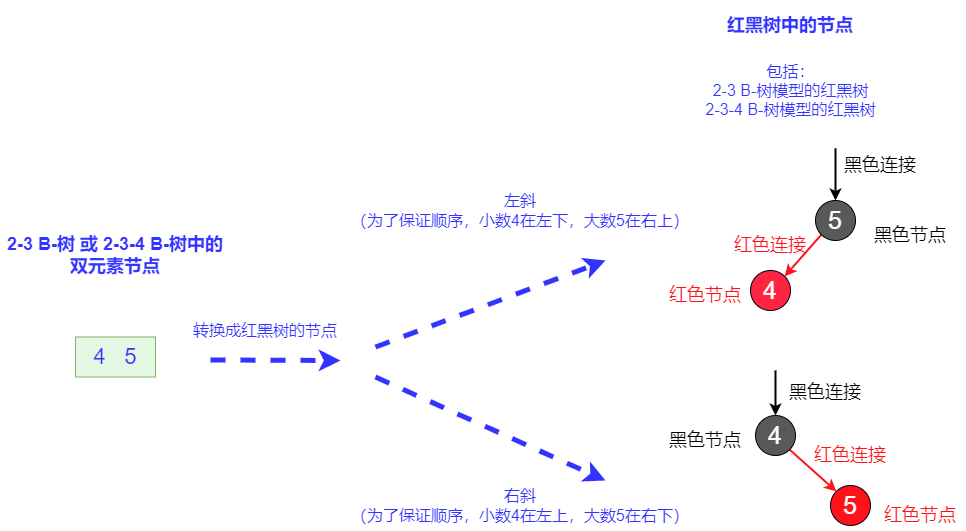

The diagram above was exported from draw.io. Its source (the exported page's mxGraphModel, read from the mxfile embedded in the PNG):
<mxGraphModel dx="1038" dy="641" grid="1" gridSize="10" guides="1" tooltips="1" connect="1" arrows="1" fold="1" page="1" pageScale="1" pageWidth="827" pageHeight="1169" math="0" shadow="0">
  <root>
    <mxCell id="0" />
    <mxCell id="1" parent="0" />
    <mxCell id="ObUz2nIVQlHF09__QefZ-1" value="2-3 B-树 或 2-3-4 B-树中的双元素节点" style="text;html=1;strokeColor=none;fillColor=none;align=center;verticalAlign=middle;whiteSpace=wrap;rounded=0;fontSize=18;fontStyle=1;fontColor=#3333FF;" parent="1" vertex="1">
      <mxGeometry x="45" y="330" width="230" height="50" as="geometry" />
    </mxCell>
    <mxCell id="ObUz2nIVQlHF09__QefZ-2" value="红黑树中的节点" style="text;html=1;strokeColor=none;fillColor=none;align=center;verticalAlign=middle;whiteSpace=wrap;rounded=0;fontSize=18;fontStyle=1;fontColor=#3333FF;" parent="1" vertex="1">
      <mxGeometry x="720" y="100" width="230" height="50" as="geometry" />
    </mxCell>
    <mxCell id="ObUz2nIVQlHF09__QefZ-5" value="" style="endArrow=classic;html=1;rounded=0;fontSize=22;fontColor=#3333FF;strokeColor=#3333FF;strokeWidth=5;fillColor=#FF0000;dashed=1;" parent="1" edge="1">
      <mxGeometry width="50" height="50" relative="1" as="geometry">
        <mxPoint x="255" y="459.5" as="sourcePoint" />
        <mxPoint x="385" y="460" as="targetPoint" />
      </mxGeometry>
    </mxCell>
    <mxCell id="HE7_67Kx2ELr8nlK-kkV-9" style="rounded=0;orthogonalLoop=1;jettySize=auto;html=1;exitX=0;exitY=1;exitDx=0;exitDy=0;entryX=1;entryY=0;entryDx=0;entryDy=0;strokeWidth=2;strokeColor=#FF121A;" parent="1" source="ObUz2nIVQlHF09__QefZ-6" target="HE7_67Kx2ELr8nlK-kkV-8" edge="1">
      <mxGeometry relative="1" as="geometry" />
    </mxCell>
    <mxCell id="ObUz2nIVQlHF09__QefZ-6" value="&lt;font color=&quot;#ffffff&quot; size=&quot;1&quot;&gt;&lt;span style=&quot;font-weight: normal ; font-size: 25px&quot;&gt;5&lt;/span&gt;&lt;/font&gt;" style="ellipse;whiteSpace=wrap;html=1;aspect=fixed;fontSize=22;fontColor=#3333FF;fillColor=#595959;fontStyle=1" parent="1" vertex="1">
      <mxGeometry x="860" y="300" width="40" height="40" as="geometry" />
    </mxCell>
    <mxCell id="ObUz2nIVQlHF09__QefZ-9" value="&lt;font style=&quot;font-size: 18px;&quot;&gt;黑色节点&lt;/font&gt;" style="text;html=1;strokeColor=none;fillColor=none;align=center;verticalAlign=middle;whiteSpace=wrap;rounded=0;fontSize=18;fontColor=#000000;" parent="1" vertex="1">
      <mxGeometry x="910" y="320" width="90" height="30" as="geometry" />
    </mxCell>
    <mxCell id="ObUz2nIVQlHF09__QefZ-11" value="转换成红黑树的节点" style="text;html=1;strokeColor=none;fillColor=none;align=center;verticalAlign=middle;whiteSpace=wrap;rounded=0;fontSize=16;fontColor=#3333FF;" parent="1" vertex="1">
      <mxGeometry x="220" y="410" width="180" height="40" as="geometry" />
    </mxCell>
    <mxCell id="HE7_67Kx2ELr8nlK-kkV-1" value="4&amp;nbsp; &amp;nbsp;5" style="rounded=0;whiteSpace=wrap;html=1;fontSize=22;fillColor=#E3F7E2;strokeColor=#82b366;fontColor=#3333FF;" parent="1" vertex="1">
      <mxGeometry x="120" y="436.5" width="80" height="40" as="geometry" />
    </mxCell>
    <mxCell id="HE7_67Kx2ELr8nlK-kkV-3" value="" style="endArrow=classic;html=1;rounded=0;fontSize=22;fontColor=#3333FF;strokeColor=#3333FF;strokeWidth=5;fillColor=#FF0000;dashed=1;" parent="1" edge="1">
      <mxGeometry width="50" height="50" relative="1" as="geometry">
        <mxPoint x="420" y="446.5" as="sourcePoint" />
        <mxPoint x="650" y="360" as="targetPoint" />
      </mxGeometry>
    </mxCell>
    <mxCell id="HE7_67Kx2ELr8nlK-kkV-4" value="" style="endArrow=classic;html=1;rounded=0;fontSize=22;fontColor=#3333FF;strokeColor=#3333FF;strokeWidth=5;fillColor=#FF0000;dashed=1;" parent="1" edge="1">
      <mxGeometry width="50" height="50" relative="1" as="geometry">
        <mxPoint x="420" y="476.5" as="sourcePoint" />
        <mxPoint x="650" y="580" as="targetPoint" />
      </mxGeometry>
    </mxCell>
    <mxCell id="HE7_67Kx2ELr8nlK-kkV-5" value="左斜&lt;br&gt;（为了保证顺序，小数4在左下，大数5在右上）" style="text;html=1;strokeColor=none;fillColor=none;align=center;verticalAlign=middle;whiteSpace=wrap;rounded=0;fontSize=16;fontColor=#3333FF;" parent="1" vertex="1">
      <mxGeometry x="390" y="290" width="350" height="40" as="geometry" />
    </mxCell>
    <mxCell id="HE7_67Kx2ELr8nlK-kkV-8" value="&lt;font color=&quot;#ffffff&quot; size=&quot;1&quot;&gt;&lt;span style=&quot;font-weight: normal ; font-size: 25px&quot;&gt;4&lt;/span&gt;&lt;/font&gt;" style="ellipse;whiteSpace=wrap;html=1;aspect=fixed;fontSize=22;fontColor=#3333FF;fillColor=#FF2441;fontStyle=1" parent="1" vertex="1">
      <mxGeometry x="795" y="370" width="40" height="40" as="geometry" />
    </mxCell>
    <mxCell id="HE7_67Kx2ELr8nlK-kkV-10" value="&lt;font style=&quot;font-size: 18px&quot;&gt;红色连接&lt;/font&gt;" style="text;html=1;strokeColor=none;fillColor=none;align=center;verticalAlign=middle;whiteSpace=wrap;rounded=0;fontSize=18;fontColor=#FF121A;" parent="1" vertex="1">
      <mxGeometry x="770" y="330" width="90" height="30" as="geometry" />
    </mxCell>
    <mxCell id="HE7_67Kx2ELr8nlK-kkV-11" value="&lt;font style=&quot;font-size: 18px&quot;&gt;红色节点&lt;/font&gt;" style="text;html=1;strokeColor=none;fillColor=none;align=center;verticalAlign=middle;whiteSpace=wrap;rounded=0;fontSize=18;fontColor=#FF121A;" parent="1" vertex="1">
      <mxGeometry x="705" y="380" width="90" height="30" as="geometry" />
    </mxCell>
    <mxCell id="HE7_67Kx2ELr8nlK-kkV-13" value="&lt;font color=&quot;#ffffff&quot; size=&quot;1&quot;&gt;&lt;span style=&quot;font-weight: normal ; font-size: 25px&quot;&gt;5&lt;/span&gt;&lt;/font&gt;" style="ellipse;whiteSpace=wrap;html=1;aspect=fixed;fontSize=22;fontColor=#3333FF;fillColor=#FF121A;fontStyle=1" parent="1" vertex="1">
      <mxGeometry x="875" y="585" width="40" height="40" as="geometry" />
    </mxCell>
    <mxCell id="HE7_67Kx2ELr8nlK-kkV-14" value="" style="endArrow=classic;html=1;rounded=0;fontSize=25;fontColor=#FFFFFF;entryX=0;entryY=0;entryDx=0;entryDy=0;strokeWidth=2;exitX=1;exitY=1;exitDx=0;exitDy=0;strokeColor=#FF121A;" parent="1" source="HE7_67Kx2ELr8nlK-kkV-18" target="HE7_67Kx2ELr8nlK-kkV-13" edge="1">
      <mxGeometry width="50" height="50" relative="1" as="geometry">
        <mxPoint x="875" y="545" as="sourcePoint" />
        <mxPoint x="885" y="485" as="targetPoint" />
      </mxGeometry>
    </mxCell>
    <mxCell id="HE7_67Kx2ELr8nlK-kkV-16" value="&lt;font style=&quot;font-size: 18px;&quot;&gt;黑色节点&lt;/font&gt;" style="text;html=1;strokeColor=none;fillColor=none;align=center;verticalAlign=middle;whiteSpace=wrap;rounded=0;fontSize=18;fontColor=#000000;" parent="1" vertex="1">
      <mxGeometry x="705" y="525" width="90" height="30" as="geometry" />
    </mxCell>
    <mxCell id="HE7_67Kx2ELr8nlK-kkV-18" value="&lt;font color=&quot;#ffffff&quot; size=&quot;1&quot;&gt;&lt;span style=&quot;font-weight: normal ; font-size: 25px&quot;&gt;4&lt;/span&gt;&lt;/font&gt;" style="ellipse;whiteSpace=wrap;html=1;aspect=fixed;fontSize=22;fontColor=#3333FF;fillColor=#595959;fontStyle=1" parent="1" vertex="1">
      <mxGeometry x="800" y="515" width="40" height="40" as="geometry" />
    </mxCell>
    <mxCell id="HE7_67Kx2ELr8nlK-kkV-20" value="&lt;font style=&quot;font-size: 18px&quot;&gt;红色节点&lt;/font&gt;" style="text;html=1;strokeColor=none;fillColor=none;align=center;verticalAlign=middle;whiteSpace=wrap;rounded=0;fontSize=18;fontColor=#FF121A;" parent="1" vertex="1">
      <mxGeometry x="920" y="600" width="90" height="30" as="geometry" />
    </mxCell>
    <mxCell id="HE7_67Kx2ELr8nlK-kkV-24" value="右斜&lt;br&gt;（为了保证顺序，小数4在左上，大数5在右下）" style="text;html=1;strokeColor=none;fillColor=none;align=center;verticalAlign=middle;whiteSpace=wrap;rounded=0;fontSize=16;fontColor=#3333FF;" parent="1" vertex="1">
      <mxGeometry x="390" y="585" width="350" height="40" as="geometry" />
    </mxCell>
    <mxCell id="T9ja8qlC-A7X6XeKds0R-1" value="&lt;font style=&quot;font-size: 18px&quot;&gt;红色连接&lt;/font&gt;" style="text;html=1;strokeColor=none;fillColor=none;align=center;verticalAlign=middle;whiteSpace=wrap;rounded=0;fontSize=18;fontColor=#FF121A;" parent="1" vertex="1">
      <mxGeometry x="850" y="540" width="90" height="30" as="geometry" />
    </mxCell>
    <mxCell id="YxJoz4jgh0GekArwg8D_-1" style="rounded=0;orthogonalLoop=1;jettySize=auto;html=1;entryX=0.5;entryY=0;entryDx=0;entryDy=0;strokeWidth=2;strokeColor=#000000;" parent="1" target="ObUz2nIVQlHF09__QefZ-6" edge="1">
      <mxGeometry relative="1" as="geometry">
        <mxPoint x="880" y="248" as="sourcePoint" />
        <mxPoint x="915.0021356237311" y="289.9978643762689" as="targetPoint" />
      </mxGeometry>
    </mxCell>
    <mxCell id="YxJoz4jgh0GekArwg8D_-2" value="&lt;font style=&quot;font-size: 18px&quot;&gt;黑色连接&lt;/font&gt;" style="text;html=1;strokeColor=none;fillColor=none;align=center;verticalAlign=middle;whiteSpace=wrap;rounded=0;fontSize=18;fontColor=#000000;" parent="1" vertex="1">
      <mxGeometry x="880" y="250" width="90" height="30" as="geometry" />
    </mxCell>
    <mxCell id="YxJoz4jgh0GekArwg8D_-3" style="rounded=0;orthogonalLoop=1;jettySize=auto;html=1;entryX=0.5;entryY=0;entryDx=0;entryDy=0;strokeWidth=2;strokeColor=#000000;" parent="1" target="HE7_67Kx2ELr8nlK-kkV-18" edge="1">
      <mxGeometry relative="1" as="geometry">
        <mxPoint x="820" y="470" as="sourcePoint" />
        <mxPoint x="825" y="502" as="targetPoint" />
      </mxGeometry>
    </mxCell>
    <mxCell id="YxJoz4jgh0GekArwg8D_-4" value="&lt;font style=&quot;font-size: 18px&quot;&gt;黑色连接&lt;/font&gt;" style="text;html=1;strokeColor=none;fillColor=none;align=center;verticalAlign=middle;whiteSpace=wrap;rounded=0;fontSize=18;fontColor=#000000;" parent="1" vertex="1">
      <mxGeometry x="825" y="476.5" width="90" height="30" as="geometry" />
    </mxCell>
    <mxCell id="GIdrlrevyS8nLy6OIxzh-1" value="&lt;font style=&quot;font-size: 16px;&quot;&gt;&lt;span style=&quot;color: rgb(51, 51, 255); font-size: 16px;&quot;&gt;包括：&lt;br style=&quot;font-size: 16px;&quot;&gt;2-3 B-树模型的红黑树&lt;/span&gt;&lt;br style=&quot;color: rgb(51, 51, 255); font-size: 16px;&quot;&gt;&lt;span style=&quot;color: rgb(51, 51, 255); font-size: 16px;&quot;&gt;2-3-4 B-树模型的红黑树&lt;/span&gt;&lt;/font&gt;" style="text;html=1;strokeColor=none;fillColor=none;align=center;verticalAlign=middle;whiteSpace=wrap;rounded=0;fontStyle=0;fontSize=16;" vertex="1" parent="1">
      <mxGeometry x="692.5" y="160" width="285" height="60" as="geometry" />
    </mxCell>
  </root>
</mxGraphModel>